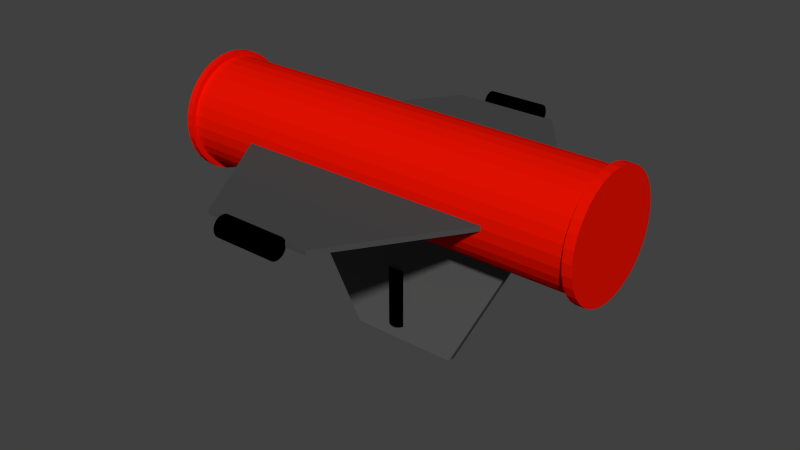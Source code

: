 # Source: saucisse.blend  (saved by Blender 2.75.0; exported with 4.5.12 LTS)
import bpy
from mathutils import Matrix  # noqa: F401  (used for matrix-valued properties, if any)

bpy.ops.wm.read_factory_settings(use_empty=True)
scene = bpy.context.scene
scene.name = 'Scene'

# ---- collections
col_collection_1 = bpy.data.collections.new('Collection 1'); scene.collection.children.link(col_collection_1)

# ---- materials (node trees are filled in below, after node groups)
mat_material_001 = bpy.data.materials.new('Material.001')
mat_material_001.alpha_threshold = 0.0
mat_material_001.use_transparent_shadow = False
mat_material_001.diffuse_color = (0.8, 0.005746, 0.0, 1.0)
mat_material_001.roughness = 0.5
mat_material_003 = bpy.data.materials.new('Material.003')
mat_material_003.alpha_threshold = 0.0
mat_material_003.use_transparent_shadow = False
mat_material_003.diffuse_color = (0.1025, 0.1025, 0.1025, 1.0)
mat_material_003.roughness = 0.5
mat_material_004 = bpy.data.materials.new('Material.004')
mat_material_004.alpha_threshold = 0.0
mat_material_004.use_transparent_shadow = False
mat_material_004.diffuse_color = (0.0, 0.0, 0.0, 1.0)
mat_material_004.roughness = 0.5
mat_material_002 = bpy.data.materials.new('Material.002')
mat_material_002.alpha_threshold = 0.0
mat_material_002.use_transparent_shadow = False
mat_material_002.diffuse_color = (0.06681, 0.06681, 0.06681, 1.0)
mat_material_002.roughness = 0.5

# ---- material node trees

# ---- world
world_world = bpy.data.worlds.new('World'); scene.world = world_world
world_world.color = (0.05088, 0.05088, 0.05088)
world_world.use_sun_shadow = False
world_world.sun_shadow_jitter_overblur = 0.0
world_world.cycles.sampling_method = 'MANUAL'
world_world.cycles.sample_map_resolution = 256

# ---- meshes
me_cylinder = bpy.data.meshes.new('Cylinder')
me_cylinder.from_pydata([(-0.7688, 5.804e-08, 0.2), (0.7688, -5.804e-08, 0.2), (-0.7688, 0.03902, 0.1962), (0.7688, 0.03902, 0.1962), (-0.7688, 0.07654, 0.1848), (0.7688, 0.07654, 0.1848), (-0.7688, 0.1111, 0.1663), (0.7688, 0.1111, 0.1663), (-0.7688, 0.1414, 0.1414), (0.7688, 0.1414, 0.1414), (-0.7688, 0.1663, 0.1111), (0.7688, 0.1663, 0.1111), (-0.7688, 0.1848, 0.07654), (0.7688, 0.1848, 0.07654), (-0.7688, 0.1962, 0.03902), (0.7688, 0.1962, 0.03902), (-0.7688, 0.2, -4.294e-08), (0.7688, 0.2, 7.314e-08), (-0.7688, 0.1962, -0.03902), (0.7688, 0.1962, -0.03902), (-0.7688, 0.1848, -0.07654), (0.7688, 0.1848, -0.07654), (-0.7688, 0.1663, -0.1111), (0.7688, 0.1663, -0.1111), (-0.7688, 0.1414, -0.1414), (0.7688, 0.1414, -0.1414), (-0.7688, 0.1111, -0.1663), (0.7688, 0.1111, -0.1663), (-0.7688, 0.07654, -0.1848), (0.7688, 0.07654, -0.1848), (-0.7688, 0.03902, -0.1962), (0.7688, 0.03902, -0.1962), (-0.7688, -7.127e-09, -0.2), (0.7688, -1.232e-07, -0.2), (-0.7688, -0.03902, -0.1962), (0.7688, -0.03902, -0.1962), (-0.7688, -0.07654, -0.1848), (0.7688, -0.07654, -0.1848), (-0.7688, -0.1111, -0.1663), (0.7688, -0.1111, -0.1663), (-0.7688, -0.1414, -0.1414), (0.7688, -0.1414, -0.1414), (-0.7688, -0.1663, -0.1111), (0.7688, -0.1663, -0.1111), (-0.7688, -0.1848, -0.07654), (0.7688, -0.1848, -0.07654), (-0.7688, -0.1962, -0.03902), (0.7688, -0.1962, -0.03902), (-0.7688, -0.2, 1.351e-07), (0.7688, -0.2, 2.512e-07), (-0.7688, -0.1962, 0.03902), (0.7688, -0.1962, 0.03902), (-0.7688, -0.1848, 0.07654), (0.7688, -0.1848, 0.07654), (-0.7688, -0.1663, 0.1111), (0.7688, -0.1663, 0.1111), (-0.7688, -0.1414, 0.1414), (0.7688, -0.1414, 0.1414), (-0.7688, -0.1111, 0.1663), (0.7688, -0.1111, 0.1663), (-0.7688, -0.07654, 0.1848), (0.7688, -0.07654, 0.1848), (-0.7688, -0.03902, 0.1962), (0.7688, -0.03902, 0.1962), (-0.7677, 5.558e-08, 0.22), (-0.7677, 0.04292, 0.2158), (-0.7677, 0.08419, 0.2033), (-0.7677, 0.1222, 0.1829), (-0.7677, 0.1556, 0.1556), (-0.7677, 0.1829, 0.1222), (-0.7677, 0.2033, 0.08419), (-0.7677, 0.2158, 0.04292), (-0.7677, 0.22, -4.703e-08), (-0.7677, 0.2158, -0.04292), (-0.7677, 0.2033, -0.08419), (-0.7677, 0.1829, -0.1222), (-0.7677, 0.1556, -0.1556), (-0.7677, 0.1222, -0.1829), (-0.7677, 0.08419, -0.2033), (-0.7677, 0.04292, -0.2158), (-0.7677, -1.61e-08, -0.22), (-0.7677, -0.04292, -0.2158), (-0.7677, -0.08419, -0.2033), (-0.7677, -0.1222, -0.1829), (-0.7677, -0.1556, -0.1556), (-0.7677, -0.1829, -0.1222), (-0.7677, -0.2033, -0.08419), (-0.7677, -0.2158, -0.04292), (-0.7677, -0.22, 1.488e-07), (-0.7677, -0.2158, 0.04292), (-0.7677, -0.2033, 0.08419), (-0.7677, -0.1829, 0.1222), (-0.7677, -0.1556, 0.1556), (-0.7677, -0.1222, 0.1829), (-0.7677, -0.08419, 0.2033), (-0.7677, -0.04292, 0.2158), (-0.7911, 5.735e-08, 0.22), (-0.7911, 0.04292, 0.2158), (-0.7911, 0.08419, 0.2033), (-0.7911, 0.1222, 0.1829), (-0.7911, 0.1556, 0.1556), (-0.7911, 0.1829, 0.1222), (-0.7911, 0.2033, 0.08419), (-0.7911, 0.2158, 0.04292), (-0.7911, 0.22, -4.703e-08), (-0.7911, 0.2158, -0.04292), (-0.7911, 0.2033, -0.08419), (-0.7911, 0.1829, -0.1222), (-0.7911, 0.1556, -0.1556), (-0.7911, 0.1222, -0.1829), (-0.7911, 0.08419, -0.2033), (-0.7911, 0.04292, -0.2158), (-0.7911, -1.434e-08, -0.22), (-0.7911, -0.04292, -0.2158), (-0.7911, -0.08419, -0.2033), (-0.7911, -0.1222, -0.1829), (-0.7911, -0.1556, -0.1556), (-0.7911, -0.1829, -0.1222), (-0.7911, -0.2033, -0.08419), (-0.7911, -0.2158, -0.04292), (-0.7911, -0.22, 1.488e-07), (-0.7911, -0.2158, 0.04292), (-0.7911, -0.2033, 0.08419), (-0.7911, -0.1829, 0.1222), (-0.7911, -0.1556, 0.1556), (-0.7911, -0.1222, 0.1829), (-0.7911, -0.08419, 0.2033), (-0.7911, -0.04292, 0.2158), (0.7672, -5.935e-08, 0.22), (0.7672, 0.04292, 0.2158), (0.7672, 0.08419, 0.2033), (0.7672, 0.1222, 0.1829), (0.7672, 0.1556, 0.1556), (0.7672, 0.1829, 0.1222), (0.7672, 0.2033, 0.08419), (0.7672, 0.2158, 0.04292), (0.7672, 0.22, 6.872e-08), (0.7672, 0.2158, -0.04292), (0.7672, 0.2033, -0.08419), (0.7672, 0.1829, -0.1222), (0.7672, 0.1556, -0.1556), (0.7672, 0.1222, -0.1829), (0.7672, 0.08419, -0.2033), (0.7672, 0.04292, -0.2158), (0.7672, -1.31e-07, -0.22), (0.7672, -0.04292, -0.2158), (0.7672, -0.08419, -0.2033), (0.7672, -0.1222, -0.1829), (0.7672, -0.1556, -0.1556), (0.7672, -0.1829, -0.1222), (0.7672, -0.2033, -0.08419), (0.7672, -0.2158, -0.04292), (0.7672, -0.22, 2.645e-07), (0.7672, -0.2158, 0.04292), (0.7672, -0.2033, 0.08419), (0.7672, -0.1829, 0.1222), (0.7672, -0.1556, 0.1556), (0.7672, -0.1222, 0.1829), (0.7672, -0.08419, 0.2033), (0.7672, -0.04292, 0.2158), (0.8012, -0.04292, 0.2158), (0.8012, -0.08419, 0.2033), (0.8012, -0.1222, 0.1829), (0.8012, -0.1556, 0.1556), (0.8012, -0.1829, 0.1222), (0.8012, -0.2033, 0.08419), (0.8012, -0.2158, 0.04292), (0.8012, -0.22, 2.671e-07), (0.8012, -0.2158, -0.04292), (0.8012, -0.2033, -0.08419), (0.8012, -0.1829, -0.1222), (0.8012, -0.1556, -0.1556), (0.8012, -0.1222, -0.1829), (0.8012, -0.08419, -0.2033), (0.8012, -0.04292, -0.2158), (0.8012, -1.423e-07, -0.22), (0.8012, 0.04292, -0.2158), (0.8012, 0.08419, -0.2033), (0.8012, 0.1222, -0.1829), (0.8012, 0.1556, -0.1556), (0.8012, 0.1829, -0.1222), (0.8012, 0.2033, -0.08419), (0.8012, 0.2158, -0.04292), (0.8012, 0.22, 7.129e-08), (0.8012, 0.2158, 0.04292), (0.8012, 0.2033, 0.08419), (0.8012, 0.1829, 0.1222), (0.8012, 0.1556, 0.1556), (0.8012, 0.1222, 0.1829), (0.8012, 0.08419, 0.2033), (0.8012, 0.04292, 0.2158), (0.8012, -7.063e-08, 0.22)], [], [(0, 1, 3, 2), (2, 3, 5, 4), (4, 5, 7, 6), (6, 7, 9, 8), (8, 9, 11, 10), (10, 11, 13, 12), (12, 13, 15, 14), (14, 15, 17, 16), (16, 17, 19, 18), (18, 19, 21, 20), (20, 21, 23, 22), (22, 23, 25, 24), (24, 25, 27, 26), (26, 27, 29, 28), (28, 29, 31, 30), (30, 31, 33, 32), (32, 33, 35, 34), (34, 35, 37, 36), (36, 37, 39, 38), (38, 39, 41, 40), (40, 41, 43, 42), (42, 43, 45, 44), (44, 45, 47, 46), (46, 47, 49, 48), (48, 49, 51, 50), (50, 51, 53, 52), (52, 53, 55, 54), (54, 55, 57, 56), (56, 57, 59, 58), (58, 59, 61, 60), (62, 63, 1, 0), (60, 61, 63, 62), (31, 29, 142, 143), (14, 16, 72, 71), (0, 2, 65, 64), (36, 38, 83, 82), (58, 60, 94, 93), (30, 32, 80, 79), (8, 10, 69, 68), (52, 54, 91, 90), (24, 26, 77, 76), (2, 4, 66, 65), (46, 48, 88, 87), (18, 20, 74, 73), (40, 42, 85, 84), (62, 0, 64, 95), (12, 14, 71, 70), (34, 36, 82, 81), (56, 58, 93, 92), (28, 30, 79, 78), (6, 8, 68, 67), (50, 52, 90, 89), (22, 24, 76, 75), (44, 46, 87, 86), (16, 18, 73, 72), (38, 40, 84, 83), (60, 62, 95, 94), (10, 12, 70, 69), (32, 34, 81, 80), (54, 56, 92, 91), (26, 28, 78, 77), (4, 6, 67, 66), (48, 50, 89, 88), (20, 22, 75, 74), (42, 44, 86, 85), (85, 86, 118, 117), (96, 97, 98, 99, 100, 101, 102, 103, 104, 105, 106, 107, 108, 109, 110, 111, 112, 113, 114, 115, 116, 117, 118, 119, 120, 121, 122, 123, 124, 125, 126, 127), (74, 75, 107, 106), (88, 89, 121, 120), (66, 67, 99, 98), (77, 78, 110, 109), (91, 92, 124, 123), (80, 81, 113, 112), (69, 70, 102, 101), (94, 95, 127, 126), (83, 84, 116, 115), (72, 73, 105, 104), (86, 87, 119, 118), (75, 76, 108, 107), (89, 90, 122, 121), (67, 68, 100, 99), (78, 79, 111, 110), (92, 93, 125, 124), (81, 82, 114, 113), (70, 71, 103, 102), (95, 64, 96, 127), (84, 85, 117, 116), (73, 74, 106, 105), (87, 88, 120, 119), (65, 66, 98, 97), (76, 77, 109, 108), (90, 91, 123, 122), (68, 69, 101, 100), (79, 80, 112, 111), (93, 94, 126, 125), (82, 83, 115, 114), (64, 65, 97, 96), (71, 72, 104, 103), (9, 7, 131, 132), (53, 51, 153, 154), (25, 23, 139, 140), (47, 45, 150, 151), (19, 17, 136, 137), (41, 39, 147, 148), (63, 61, 158, 159), (13, 11, 133, 134), (35, 33, 144, 145), (57, 55, 155, 156), (29, 27, 141, 142), (7, 5, 130, 131), (51, 49, 152, 153), (23, 21, 138, 139), (45, 43, 149, 150), (17, 15, 135, 136), (3, 1, 128, 129), (39, 37, 146, 147), (61, 59, 157, 158), (33, 31, 143, 144), (11, 9, 132, 133), (55, 53, 154, 155), (27, 25, 140, 141), (5, 3, 129, 130), (49, 47, 151, 152), (21, 19, 137, 138), (43, 41, 148, 149), (1, 63, 159, 128), (15, 13, 134, 135), (37, 35, 145, 146), (59, 57, 156, 157), (157, 156, 163, 162), (190, 191, 160, 161, 162, 163, 164, 165, 166, 167, 168, 169, 170, 171, 172, 173, 174, 175, 176, 177, 178, 179, 180, 181, 182, 183, 184, 185, 186, 187, 188, 189), (146, 145, 174, 173), (135, 134, 185, 184), (128, 159, 160, 191), (149, 148, 171, 170), (138, 137, 182, 181), (152, 151, 168, 167), (130, 129, 190, 189), (141, 140, 179, 178), (155, 154, 165, 164), (133, 132, 187, 186), (144, 143, 176, 175), (158, 157, 162, 161), (147, 146, 173, 172), (129, 128, 191, 190), (136, 135, 184, 183), (150, 149, 170, 169), (139, 138, 181, 180), (153, 152, 167, 166), (131, 130, 189, 188), (142, 141, 178, 177), (156, 155, 164, 163), (145, 144, 175, 174), (134, 133, 186, 185), (159, 158, 161, 160), (148, 147, 172, 171), (137, 136, 183, 182), (151, 150, 169, 168), (140, 139, 180, 179), (154, 153, 166, 165), (132, 131, 188, 187), (143, 142, 177, 176)])
me_cylinder.materials.append(mat_material_001)
me_cylinder.use_remesh_preserve_volume = False
me_cylinder.use_remesh_preserve_attributes = False
me_cylinder.use_mirror_vertex_groups = False
me_cylinder.update()
me_cube_002 = bpy.data.meshes.new('Cube.002')
me_cube_002.from_pydata([(-1.0, -1.0, -1.0), (-1.0, 1.0, -1.0), (1.0, 1.0, -1.0), (1.0, -1.0, -1.0), (-1.0, -0.2662, 1.0), (-1.0, 0.3678, 1.0), (1.0, 0.3678, 1.0), (1.0, -0.2662, 1.0)], [], [(4, 5, 1, 0), (5, 6, 2, 1), (6, 7, 3, 2), (7, 4, 0, 3), (0, 1, 2, 3), (7, 6, 5, 4)])
me_cube_002.materials.append(mat_material_003)
me_cube_002.use_remesh_preserve_volume = False
me_cube_002.use_remesh_preserve_attributes = False
me_cube_002.use_mirror_vertex_groups = False
me_cube_002.update()
me_cylinder_003 = bpy.data.meshes.new('Cylinder.003')
me_cylinder_003.from_pydata([(0.0, 1.0, -1.0), (0.0, 1.0, 1.0), (0.1951, 0.9808, -1.0), (0.1951, 0.9808, 1.0), (0.3827, 0.9239, -1.0), (0.3827, 0.9239, 1.0), (0.5556, 0.8315, -1.0), (0.5556, 0.8315, 1.0), (0.7071, 0.7071, -1.0), (0.7071, 0.7071, 1.0), (0.8315, 0.5556, -1.0), (0.8315, 0.5556, 1.0), (0.9239, 0.3827, -1.0), (0.9239, 0.3827, 1.0), (0.9808, 0.1951, -1.0), (0.9808, 0.1951, 1.0), (1.0, 7.55e-08, -1.0), (1.0, 7.55e-08, 1.0), (0.9808, -0.1951, -1.0), (0.9808, -0.1951, 1.0), (0.9239, -0.3827, -1.0), (0.9239, -0.3827, 1.0), (0.8315, -0.5556, -1.0), (0.8315, -0.5556, 1.0), (0.7071, -0.7071, -1.0), (0.7071, -0.7071, 1.0), (0.5556, -0.8315, -1.0), (0.5556, -0.8315, 1.0), (0.3827, -0.9239, -1.0), (0.3827, -0.9239, 1.0), (0.1951, -0.9808, -1.0), (0.1951, -0.9808, 1.0), (-3.258e-07, -1.0, -1.0), (-3.258e-07, -1.0, 1.0), (-0.1951, -0.9808, -1.0), (-0.1951, -0.9808, 1.0), (-0.3827, -0.9239, -1.0), (-0.3827, -0.9239, 1.0), (-0.5556, -0.8315, -1.0), (-0.5556, -0.8315, 1.0), (-0.7071, -0.7071, -1.0), (-0.7071, -0.7071, 1.0), (-0.8315, -0.5556, -1.0), (-0.8315, -0.5556, 1.0), (-0.9239, -0.3827, -1.0), (-0.9239, -0.3827, 1.0), (-0.9808, -0.1951, -1.0), (-0.9808, -0.1951, 1.0), (-1.0, 9.656e-07, -1.0), (-1.0, 9.656e-07, 1.0), (-0.9808, 0.1951, -1.0), (-0.9808, 0.1951, 1.0), (-0.9239, 0.3827, -1.0), (-0.9239, 0.3827, 1.0), (-0.8315, 0.5556, -1.0), (-0.8315, 0.5556, 1.0), (-0.7071, 0.7071, -1.0), (-0.7071, 0.7071, 1.0), (-0.5556, 0.8315, -1.0), (-0.5556, 0.8315, 1.0), (-0.3827, 0.9239, -1.0), (-0.3827, 0.9239, 1.0), (-0.1951, 0.9808, -1.0), (-0.1951, 0.9808, 1.0)], [], [(0, 1, 3, 2), (2, 3, 5, 4), (4, 5, 7, 6), (6, 7, 9, 8), (8, 9, 11, 10), (10, 11, 13, 12), (12, 13, 15, 14), (14, 15, 17, 16), (16, 17, 19, 18), (18, 19, 21, 20), (20, 21, 23, 22), (22, 23, 25, 24), (24, 25, 27, 26), (26, 27, 29, 28), (28, 29, 31, 30), (30, 31, 33, 32), (32, 33, 35, 34), (34, 35, 37, 36), (36, 37, 39, 38), (38, 39, 41, 40), (40, 41, 43, 42), (42, 43, 45, 44), (44, 45, 47, 46), (46, 47, 49, 48), (48, 49, 51, 50), (50, 51, 53, 52), (52, 53, 55, 54), (54, 55, 57, 56), (56, 57, 59, 58), (58, 59, 61, 60), (3, 1, 63, 61, 59, 57, 55, 53, 51, 49, 47, 45, 43, 41, 39, 37, 35, 33, 31, 29, 27, 25, 23, 21, 19, 17, 15, 13, 11, 9, 7, 5), (62, 63, 1, 0), (60, 61, 63, 62), (0, 2, 4, 6, 8, 10, 12, 14, 16, 18, 20, 22, 24, 26, 28, 30, 32, 34, 36, 38, 40, 42, 44, 46, 48, 50, 52, 54, 56, 58, 60, 62)])
me_cylinder_003.materials.append(mat_material_004)
me_cylinder_003.use_remesh_preserve_volume = False
me_cylinder_003.use_remesh_preserve_attributes = False
me_cylinder_003.use_mirror_vertex_groups = False
me_cylinder_003.update()
me_cube_001 = bpy.data.meshes.new('Cube.001')
me_cube_001.from_pydata([(-1.0, -0.3015, -1.0), (-1.0, 0.3343, -1.0), (1.0, 0.3435, -1.0), (1.0, -0.2905, -1.0), (-1.0, -0.3015, 1.0), (-1.0, 0.3343, 1.0), (1.0, 0.3435, 1.0), (1.0, -0.2905, 1.0), (0.05657, 1.0, 1.0), (0.05657, 1.0, -1.0), (0.05657, -1.0, 1.0), (0.05657, -1.0, -1.0)], [], [(4, 5, 1, 0), (8, 6, 2, 9), (6, 7, 3, 2), (10, 4, 0, 11), (11, 9, 2, 3), (10, 8, 5, 4), (5, 8, 9, 1), (7, 10, 11, 3), (0, 1, 9, 11), (7, 6, 8, 10)])
me_cube_001.materials.append(mat_material_002)
me_cube_001.use_remesh_preserve_volume = False
me_cube_001.use_remesh_preserve_attributes = False
me_cube_001.use_mirror_vertex_groups = False
me_cube_001.update()
me_cylinder_002 = bpy.data.meshes.new('Cylinder.002')
me_cylinder_002.from_pydata([(0.0, 1.0, -1.0), (0.0, 1.0, 1.0), (0.1951, 0.9808, -1.0), (0.1951, 0.9808, 1.0), (0.3827, 0.9239, -1.0), (0.3827, 0.9239, 1.0), (0.5556, 0.8315, -1.0), (0.5556, 0.8315, 1.0), (0.7071, 0.7071, -1.0), (0.7071, 0.7071, 1.0), (0.8315, 0.5556, -1.0), (0.8315, 0.5556, 1.0), (0.9239, 0.3827, -1.0), (0.9239, 0.3827, 1.0), (0.9808, 0.1951, -1.0), (0.9808, 0.1951, 1.0), (1.0, 7.55e-08, -1.0), (1.0, 7.55e-08, 1.0), (0.9808, -0.1951, -1.0), (0.9808, -0.1951, 1.0), (0.9239, -0.3827, -1.0), (0.9239, -0.3827, 1.0), (0.8315, -0.5556, -1.0), (0.8315, -0.5556, 1.0), (0.7071, -0.7071, -1.0), (0.7071, -0.7071, 1.0), (0.5556, -0.8315, -1.0), (0.5556, -0.8315, 1.0), (0.3827, -0.9239, -1.0), (0.3827, -0.9239, 1.0), (0.1951, -0.9808, -1.0), (0.1951, -0.9808, 1.0), (-3.258e-07, -1.0, -1.0), (-3.258e-07, -1.0, 1.0), (-0.1951, -0.9808, -1.0), (-0.1951, -0.9808, 1.0), (-0.3827, -0.9239, -1.0), (-0.3827, -0.9239, 1.0), (-0.5556, -0.8315, -1.0), (-0.5556, -0.8315, 1.0), (-0.7071, -0.7071, -1.0), (-0.7071, -0.7071, 1.0), (-0.8315, -0.5556, -1.0), (-0.8315, -0.5556, 1.0), (-0.9239, -0.3827, -1.0), (-0.9239, -0.3827, 1.0), (-0.9808, -0.1951, -1.0), (-0.9808, -0.1951, 1.0), (-1.0, 9.656e-07, -1.0), (-1.0, 9.656e-07, 1.0), (-0.9808, 0.1951, -1.0), (-0.9808, 0.1951, 1.0), (-0.9239, 0.3827, -1.0), (-0.9239, 0.3827, 1.0), (-0.8315, 0.5556, -1.0), (-0.8315, 0.5556, 1.0), (-0.7071, 0.7071, -1.0), (-0.7071, 0.7071, 1.0), (-0.5556, 0.8315, -1.0), (-0.5556, 0.8315, 1.0), (-0.3827, 0.9239, -1.0), (-0.3827, 0.9239, 1.0), (-0.1951, 0.9808, -1.0), (-0.1951, 0.9808, 1.0)], [], [(0, 1, 3, 2), (2, 3, 5, 4), (4, 5, 7, 6), (6, 7, 9, 8), (8, 9, 11, 10), (10, 11, 13, 12), (12, 13, 15, 14), (14, 15, 17, 16), (16, 17, 19, 18), (18, 19, 21, 20), (20, 21, 23, 22), (22, 23, 25, 24), (24, 25, 27, 26), (26, 27, 29, 28), (28, 29, 31, 30), (30, 31, 33, 32), (32, 33, 35, 34), (34, 35, 37, 36), (36, 37, 39, 38), (38, 39, 41, 40), (40, 41, 43, 42), (42, 43, 45, 44), (44, 45, 47, 46), (46, 47, 49, 48), (48, 49, 51, 50), (50, 51, 53, 52), (52, 53, 55, 54), (54, 55, 57, 56), (56, 57, 59, 58), (58, 59, 61, 60), (3, 1, 63, 61, 59, 57, 55, 53, 51, 49, 47, 45, 43, 41, 39, 37, 35, 33, 31, 29, 27, 25, 23, 21, 19, 17, 15, 13, 11, 9, 7, 5), (62, 63, 1, 0), (60, 61, 63, 62), (0, 2, 4, 6, 8, 10, 12, 14, 16, 18, 20, 22, 24, 26, 28, 30, 32, 34, 36, 38, 40, 42, 44, 46, 48, 50, 52, 54, 56, 58, 60, 62)])
me_cylinder_002.materials.append(mat_material_004)
me_cylinder_002.use_remesh_preserve_volume = False
me_cylinder_002.use_remesh_preserve_attributes = False
me_cylinder_002.use_mirror_vertex_groups = False
me_cylinder_002.update()
me_cylinder_001 = bpy.data.meshes.new('Cylinder.001')
me_cylinder_001.from_pydata([(0.0, 1.0, -1.0), (0.0, 1.0, 1.0), (0.1951, 0.9808, -1.0), (0.1951, 0.9808, 1.0), (0.3827, 0.9239, -1.0), (0.3827, 0.9239, 1.0), (0.5556, 0.8315, -1.0), (0.5556, 0.8315, 1.0), (0.7071, 0.7071, -1.0), (0.7071, 0.7071, 1.0), (0.8315, 0.5556, -1.0), (0.8315, 0.5556, 1.0), (0.9239, 0.3827, -1.0), (0.9239, 0.3827, 1.0), (0.9808, 0.1951, -1.0), (0.9808, 0.1951, 1.0), (1.0, 7.55e-08, -1.0), (1.0, 7.55e-08, 1.0), (0.9808, -0.1951, -1.0), (0.9808, -0.1951, 1.0), (0.9239, -0.3827, -1.0), (0.9239, -0.3827, 1.0), (0.8315, -0.5556, -1.0), (0.8315, -0.5556, 1.0), (0.7071, -0.7071, -1.0), (0.7071, -0.7071, 1.0), (0.5556, -0.8315, -1.0), (0.5556, -0.8315, 1.0), (0.3827, -0.9239, -1.0), (0.3827, -0.9239, 1.0), (0.1951, -0.9808, -1.0), (0.1951, -0.9808, 1.0), (-3.258e-07, -1.0, -1.0), (-3.258e-07, -1.0, 1.0), (-0.1951, -0.9808, -1.0), (-0.1951, -0.9808, 1.0), (-0.3827, -0.9239, -1.0), (-0.3827, -0.9239, 1.0), (-0.5556, -0.8315, -1.0), (-0.5556, -0.8315, 1.0), (-0.7071, -0.7071, -1.0), (-0.7071, -0.7071, 1.0), (-0.8315, -0.5556, -1.0), (-0.8315, -0.5556, 1.0), (-0.9239, -0.3827, -1.0), (-0.9239, -0.3827, 1.0), (-0.9808, -0.1951, -1.0), (-0.9808, -0.1951, 1.0), (-1.0, 9.656e-07, -1.0), (-1.0, 9.656e-07, 1.0), (-0.9808, 0.1951, -1.0), (-0.9808, 0.1951, 1.0), (-0.9239, 0.3827, -1.0), (-0.9239, 0.3827, 1.0), (-0.8315, 0.5556, -1.0), (-0.8315, 0.5556, 1.0), (-0.7071, 0.7071, -1.0), (-0.7071, 0.7071, 1.0), (-0.5556, 0.8315, -1.0), (-0.5556, 0.8315, 1.0), (-0.3827, 0.9239, -1.0), (-0.3827, 0.9239, 1.0), (-0.1951, 0.9808, -1.0), (-0.1951, 0.9808, 1.0)], [], [(0, 1, 3, 2), (2, 3, 5, 4), (4, 5, 7, 6), (6, 7, 9, 8), (8, 9, 11, 10), (10, 11, 13, 12), (12, 13, 15, 14), (14, 15, 17, 16), (16, 17, 19, 18), (18, 19, 21, 20), (20, 21, 23, 22), (22, 23, 25, 24), (24, 25, 27, 26), (26, 27, 29, 28), (28, 29, 31, 30), (30, 31, 33, 32), (32, 33, 35, 34), (34, 35, 37, 36), (36, 37, 39, 38), (38, 39, 41, 40), (40, 41, 43, 42), (42, 43, 45, 44), (44, 45, 47, 46), (46, 47, 49, 48), (48, 49, 51, 50), (50, 51, 53, 52), (52, 53, 55, 54), (54, 55, 57, 56), (56, 57, 59, 58), (58, 59, 61, 60), (3, 1, 63, 61, 59, 57, 55, 53, 51, 49, 47, 45, 43, 41, 39, 37, 35, 33, 31, 29, 27, 25, 23, 21, 19, 17, 15, 13, 11, 9, 7, 5), (62, 63, 1, 0), (60, 61, 63, 62), (0, 2, 4, 6, 8, 10, 12, 14, 16, 18, 20, 22, 24, 26, 28, 30, 32, 34, 36, 38, 40, 42, 44, 46, 48, 50, 52, 54, 56, 58, 60, 62)])
me_cylinder_001.materials.append(mat_material_004)
me_cylinder_001.use_remesh_preserve_volume = False
me_cylinder_001.use_remesh_preserve_attributes = False
me_cylinder_001.use_mirror_vertex_groups = False
me_cylinder_001.update()

# ---- objects
ob_cylinder = bpy.data.objects.new('Cylinder', me_cylinder)
ob_cube_001 = bpy.data.objects.new('Cube.001', me_cube_002)
ob_cylinder_003 = bpy.data.objects.new('Cylinder.003', me_cylinder_003)
ob_cube = bpy.data.objects.new('Cube', me_cube_001)
ob_cylinder_002 = bpy.data.objects.new('Cylinder.002', me_cylinder_002)
ob_cylinder_001 = bpy.data.objects.new('Cylinder.001', me_cylinder_001)

# ---- transforms, parenting, visibility, modifiers, constraints
ob_cylinder.location = (0.0, 0.0, 0.0)
ob_cylinder.lineart.crease_threshold = 0.0
ob_cube_001.parent = ob_cylinder
ob_cube_001.location = (1.945e-15, -1.469e-22, -0.2738)
ob_cube_001.rotation_euler = (3.142, 2.345e-15, 1.571)
ob_cube_001.scale = (0.01424, 0.6416, 0.3899)
ob_cube_001.lineart.crease_threshold = 0.0
ob_cylinder_003.parent = ob_cube_001
ob_cylinder_003.matrix_parent_inverse = Matrix(((70.24, 0.0, 0.0, 0.0), (0.0, -1.559, 0.0, 0.0), (0.0, -0.0, -2.565, -0.7022), (0.0, 0.0, 0.0, 1.0)))
ob_cylinder_003.location = (0.00557, 0.0, -0.4976)
ob_cylinder_003.rotation_euler = (3.142, -0.0, 0.0)
ob_cylinder_003.scale = (-0.03773, -0.03773, -0.1105)
ob_cylinder_003.lineart.crease_threshold = 0.0
ob_cube.parent = ob_cylinder
ob_cube.location = (0.0, 0.0, 0.0)
ob_cube.rotation_euler = (0.0, 0.0, 4.712)
ob_cube.scale = (-0.6339, -0.6339, -0.008907)
ob_cube.lineart.crease_threshold = 0.0
ob_cylinder_002.parent = ob_cube
ob_cylinder_002.matrix_parent_inverse = Matrix(((1.577, 0.0, 0.0, 0.0), (0.0, 1.577, -1.121e-14, 0.0), (0.0, 7.977e-13, -112.3, 0.0), (0.0, 0.0, 0.0, 1.0)))
ob_cylinder_002.location = (-0.6687, 0.0, 0.0)
ob_cylinder_002.rotation_euler = (1.571, -0.0, 0.0)
ob_cylinder_002.scale = (-0.03773, -0.03773, -0.1105)
ob_cylinder_002.lineart.crease_threshold = 0.0
ob_cylinder_001.parent = ob_cube
ob_cylinder_001.matrix_parent_inverse = Matrix(((1.577, 0.0, 0.0, 0.0), (0.0, 1.577, -1.121e-14, 0.0), (0.0, 7.977e-13, -112.3, 0.0), (0.0, 0.0, 0.0, 1.0)))
ob_cylinder_001.location = (0.6697, 0.0, 0.0)
ob_cylinder_001.rotation_euler = (1.571, -0.0, 0.0)
ob_cylinder_001.scale = (-0.03773, -0.03773, -0.1105)
ob_cylinder_001.lineart.crease_threshold = 0.0

# ---- collection membership
col_collection_1.objects.link(ob_cylinder)
col_collection_1.objects.link(ob_cube_001)
col_collection_1.objects.link(ob_cylinder_003)
col_collection_1.objects.link(ob_cube)
col_collection_1.objects.link(ob_cylinder_002)
col_collection_1.objects.link(ob_cylinder_001)

# ---- scene / render settings (as saved in the file)
scene.frame_start = 1; scene.frame_end = 250; scene.frame_set(1)
scene.render.engine = 'BLENDER_EEVEE_NEXT'
scene.render.resolution_percentage = 50
scene.render.dither_intensity = 0.0
scene.cycles.use_denoising = False
scene.cycles.samples = 10
scene.cycles.sampling_pattern = 'TABULATED_SOBOL'
scene.cycles.light_sampling_threshold = 0.0
scene.cycles.use_adaptive_sampling = False
scene.cycles.use_light_tree = False
scene.cycles.blur_glossy = 0.0
scene.cycles.pixel_filter_type = 'GAUSSIAN'
scene.cycles.sample_clamp_indirect = 0.0
scene.view_settings.view_transform = 'Standard'
bpy.context.view_layer.update()

# ---- added for rendering (the .blend has no active camera and no usable light): camera, sun
cam_auto = bpy.data.cameras.new('AutoCamera')
cam_auto.lens = 50.0
cam_auto.sensor_width = 36.0
cam_auto.clip_end = 1000.0
ob_auto_camera = bpy.data.objects.new('AutoCamera', cam_auto)
scene.collection.objects.link(ob_auto_camera)
ob_auto_camera.location = (2.13811, -2.55921, 1.48462)
ob_auto_camera.rotation_euler = (1.09748, -7.21219e-08, 0.694738)
scene.camera = ob_auto_camera
light_auto_sun = bpy.data.lights.new('AutoSun', 'SUN')
light_auto_sun.energy = 3.0
light_auto_sun.angle = 0.0523599
ob_auto_sun = bpy.data.objects.new('AutoSun', light_auto_sun)
scene.collection.objects.link(ob_auto_sun)
ob_auto_sun.rotation_euler = (0.872665, 0.174533, 0.523599)
bpy.context.view_layer.update()
